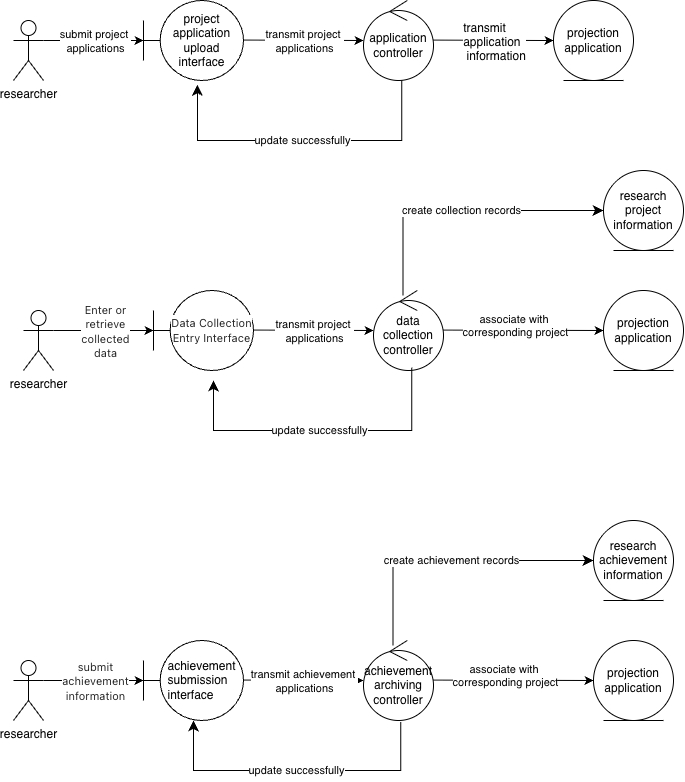

The diagram above was exported from draw.io. Its source (the exported page's mxGraphModel, read from the mxfile embedded in the PNG):
<mxGraphModel dx="1274" dy="800" grid="1" gridSize="10" guides="1" tooltips="1" connect="1" arrows="1" fold="1" page="1" pageScale="1" pageWidth="827" pageHeight="1169" math="0" shadow="0">
  <root>
    <mxCell id="0" />
    <mxCell id="1" parent="0" />
    <mxCell id="2ELOnfxFW9b2Op_kVJEG-43" parent="1" style="shape=umlActor;verticalLabelPosition=bottom;verticalAlign=top;html=1;outlineConnect=0;" value="researcher" vertex="1">
      <mxGeometry height="60" width="30" x="50" y="100" as="geometry" />
    </mxCell>
    <mxCell id="2ELOnfxFW9b2Op_kVJEG-49" edge="1" parent="1" style="endArrow=classic;html=1;rounded=0;" value="">
      <mxGeometry relative="1" as="geometry">
        <mxPoint x="80" y="120" as="sourcePoint" />
        <mxPoint x="180" y="120" as="targetPoint" />
      </mxGeometry>
    </mxCell>
    <mxCell id="2ELOnfxFW9b2Op_kVJEG-50" connectable="0" parent="2ELOnfxFW9b2Op_kVJEG-49" style="edgeLabel;resizable=0;html=1;;align=center;verticalAlign=middle;" value="submit project&amp;nbsp;&lt;div&gt;applications&lt;/div&gt;" vertex="1">
      <mxGeometry relative="1" as="geometry" />
    </mxCell>
    <mxCell id="2ELOnfxFW9b2Op_kVJEG-63" edge="1" parent="1" style="endArrow=classic;html=1;rounded=0;" value="">
      <mxGeometry relative="1" as="geometry">
        <mxPoint x="280" y="119.56999999999994" as="sourcePoint" />
        <mxPoint x="400" y="120" as="targetPoint" />
      </mxGeometry>
    </mxCell>
    <mxCell id="2ELOnfxFW9b2Op_kVJEG-64" connectable="0" parent="2ELOnfxFW9b2Op_kVJEG-63" style="edgeLabel;resizable=0;html=1;;align=center;verticalAlign=middle;" value="transmit project&amp;nbsp;&lt;div&gt;applications&lt;/div&gt;" vertex="1">
      <mxGeometry relative="1" as="geometry" />
    </mxCell>
    <mxCell id="2ELOnfxFW9b2Op_kVJEG-67" parent="1" style="shape=umlBoundary;whiteSpace=wrap;html=1;" value="project application upload interface" vertex="1">
      <mxGeometry height="80" width="100" x="180" y="80" as="geometry" />
    </mxCell>
    <mxCell id="2ELOnfxFW9b2Op_kVJEG-68" parent="1" style="ellipse;shape=umlControl;whiteSpace=wrap;html=1;" value="application controller" vertex="1">
      <mxGeometry height="80" width="70" x="400" y="80" as="geometry" />
    </mxCell>
    <mxCell id="2ELOnfxFW9b2Op_kVJEG-69" parent="1" style="ellipse;shape=umlEntity;whiteSpace=wrap;html=1;" value="projection&lt;div&gt;application&lt;/div&gt;" vertex="1">
      <mxGeometry height="80" width="80" x="590" y="80" as="geometry" />
    </mxCell>
    <mxCell id="2ELOnfxFW9b2Op_kVJEG-72" edge="1" parent="1" style="endArrow=classic;html=1;rounded=0;" value="">
      <mxGeometry relative="1" as="geometry">
        <mxPoint x="470" y="119.60000000000002" as="sourcePoint" />
        <mxPoint x="590" y="120.03000000000009" as="targetPoint" />
      </mxGeometry>
    </mxCell>
    <mxCell id="2ELOnfxFW9b2Op_kVJEG-73" connectable="0" parent="2ELOnfxFW9b2Op_kVJEG-72" style="edgeLabel;resizable=0;html=1;;align=center;verticalAlign=middle;" value="&lt;p class=&quot;p1&quot; style=&quot;margin: 0px; font-variant-numeric: normal; font-variant-east-asian: normal; font-variant-alternates: normal; font-size-adjust: none; font-language-override: normal; font-kerning: auto; font-optical-sizing: auto; font-feature-settings: normal; font-variation-settings: normal; font-variant-position: normal; font-variant-emoji: normal; font-stretch: normal; font-size: 12px; line-height: normal; text-align: start; text-wrap-mode: wrap;&quot;&gt;transmit application&lt;/p&gt;&lt;p class=&quot;p1&quot; style=&quot;margin: 0px; font-variant-numeric: normal; font-variant-east-asian: normal; font-variant-alternates: normal; font-size-adjust: none; font-language-override: normal; font-kerning: auto; font-optical-sizing: auto; font-feature-settings: normal; font-variation-settings: normal; font-variant-position: normal; font-variant-emoji: normal; font-stretch: normal; font-size: 12px; line-height: normal; text-align: start; text-wrap-mode: wrap;&quot;&gt;&amp;nbsp;information&lt;/p&gt;" vertex="1">
      <mxGeometry relative="1" as="geometry" />
    </mxCell>
    <mxCell id="2ELOnfxFW9b2Op_kVJEG-77" edge="1" parent="1" source="2ELOnfxFW9b2Op_kVJEG-68" style="edgeStyle=elbowEdgeStyle;elbow=vertical;endArrow=classic;html=1;curved=0;rounded=0;endSize=8;startSize=8;exitX=0.548;exitY=0.997;exitDx=0;exitDy=0;exitPerimeter=0;entryX=0.539;entryY=1.053;entryDx=0;entryDy=0;entryPerimeter=0;" target="2ELOnfxFW9b2Op_kVJEG-67" value="update successfully">
      <mxGeometry height="50" relative="1" width="50" as="geometry">
        <Array as="points">
          <mxPoint x="440" y="220" />
        </Array>
        <mxPoint x="350" y="170" as="sourcePoint" />
        <mxPoint x="240" y="170" as="targetPoint" />
      </mxGeometry>
    </mxCell>
    <mxCell id="2ELOnfxFW9b2Op_kVJEG-78" parent="1" style="shape=umlActor;verticalLabelPosition=bottom;verticalAlign=top;html=1;outlineConnect=0;" value="researcher" vertex="1">
      <mxGeometry height="60" width="30" x="60" y="390" as="geometry" />
    </mxCell>
    <mxCell id="2ELOnfxFW9b2Op_kVJEG-79" edge="1" parent="1" style="endArrow=classic;html=1;rounded=0;" value="">
      <mxGeometry relative="1" as="geometry">
        <mxPoint x="90" y="410" as="sourcePoint" />
        <mxPoint x="190" y="410" as="targetPoint" />
      </mxGeometry>
    </mxCell>
    <mxCell id="2ELOnfxFW9b2Op_kVJEG-80" connectable="0" parent="2ELOnfxFW9b2Op_kVJEG-79" style="edgeLabel;resizable=0;html=1;;align=center;verticalAlign=middle;" value="&lt;span style=&quot;color: rgba(0, 0, 0, 0.85); font-family: Inter, -apple-system, &amp;quot;system-ui&amp;quot;, &amp;quot;Segoe UI&amp;quot;, &amp;quot;PingFang SC&amp;quot;, &amp;quot;Hiragino Sans GB&amp;quot;, &amp;quot;Microsoft YaHei&amp;quot;, &amp;quot;Helvetica Neue&amp;quot;, Helvetica, Arial, sans-serif; text-align: start; text-wrap-mode: wrap;&quot;&gt;&lt;font&gt;Enter or retrieve collected data&lt;/font&gt;&lt;/span&gt;" vertex="1">
      <mxGeometry relative="1" as="geometry" />
    </mxCell>
    <mxCell id="2ELOnfxFW9b2Op_kVJEG-81" edge="1" parent="1" style="endArrow=classic;html=1;rounded=0;" value="">
      <mxGeometry relative="1" as="geometry">
        <mxPoint x="290" y="409.56999999999994" as="sourcePoint" />
        <mxPoint x="410" y="410" as="targetPoint" />
      </mxGeometry>
    </mxCell>
    <mxCell id="2ELOnfxFW9b2Op_kVJEG-82" connectable="0" parent="2ELOnfxFW9b2Op_kVJEG-81" style="edgeLabel;resizable=0;html=1;;align=center;verticalAlign=middle;" value="transmit project&amp;nbsp;&lt;div&gt;applications&lt;/div&gt;" vertex="1">
      <mxGeometry relative="1" as="geometry" />
    </mxCell>
    <mxCell id="2ELOnfxFW9b2Op_kVJEG-83" parent="1" style="shape=umlBoundary;whiteSpace=wrap;html=1;" value="&lt;span style=&quot;color: rgba(0, 0, 0, 0.85); font-family: Inter, -apple-system, &amp;quot;system-ui&amp;quot;, &amp;quot;Segoe UI&amp;quot;, &amp;quot;PingFang SC&amp;quot;, &amp;quot;Hiragino Sans GB&amp;quot;, &amp;quot;Microsoft YaHei&amp;quot;, &amp;quot;Helvetica Neue&amp;quot;, Helvetica, Arial, sans-serif; text-align: left; background-color: rgb(255, 255, 255);&quot;&gt;&lt;font style=&quot;font-size: 11px;&quot;&gt;Data Collection Entry Interface&lt;/font&gt;&lt;/span&gt;" vertex="1">
      <mxGeometry height="80" width="100" x="190" y="370" as="geometry" />
    </mxCell>
    <mxCell id="2ELOnfxFW9b2Op_kVJEG-84" parent="1" style="ellipse;shape=umlControl;whiteSpace=wrap;html=1;" value="data collection controller" vertex="1">
      <mxGeometry height="80" width="70" x="410" y="370" as="geometry" />
    </mxCell>
    <mxCell id="2ELOnfxFW9b2Op_kVJEG-85" parent="1" style="ellipse;shape=umlEntity;whiteSpace=wrap;html=1;" value="projection&lt;div&gt;application&lt;/div&gt;" vertex="1">
      <mxGeometry height="80" width="80" x="640" y="370" as="geometry" />
    </mxCell>
    <mxCell id="2ELOnfxFW9b2Op_kVJEG-86" edge="1" parent="1" style="endArrow=classic;html=1;rounded=0;entryX=0;entryY=0.5;entryDx=0;entryDy=0;" target="2ELOnfxFW9b2Op_kVJEG-85" value="">
      <mxGeometry relative="1" as="geometry">
        <mxPoint x="480" y="409.6" as="sourcePoint" />
        <mxPoint x="600" y="410.0300000000001" as="targetPoint" />
      </mxGeometry>
    </mxCell>
    <mxCell id="2ELOnfxFW9b2Op_kVJEG-102" connectable="0" parent="2ELOnfxFW9b2Op_kVJEG-86" style="edgeLabel;html=1;align=center;verticalAlign=middle;resizable=0;points=[];" value="associate with&amp;nbsp;&lt;div&gt;corresponding project&lt;div&gt;&lt;br&gt;&lt;/div&gt;&lt;/div&gt;" vertex="1">
      <mxGeometry relative="1" x="-0.1146" y="-1" as="geometry">
        <mxPoint as="offset" />
      </mxGeometry>
    </mxCell>
    <mxCell id="2ELOnfxFW9b2Op_kVJEG-88" edge="1" parent="1" source="2ELOnfxFW9b2Op_kVJEG-84" style="edgeStyle=elbowEdgeStyle;elbow=vertical;endArrow=classic;html=1;curved=0;rounded=0;endSize=8;startSize=8;exitX=0.548;exitY=0.962;exitDx=0;exitDy=0;exitPerimeter=0;" value="update successfully">
      <mxGeometry height="50" relative="1" width="50" as="geometry">
        <Array as="points">
          <mxPoint x="450" y="510" />
        </Array>
        <mxPoint x="360" y="460" as="sourcePoint" />
        <mxPoint x="250" y="460" as="targetPoint" />
      </mxGeometry>
    </mxCell>
    <mxCell id="2ELOnfxFW9b2Op_kVJEG-96" parent="1" style="ellipse;shape=umlEntity;whiteSpace=wrap;html=1;" value="research project&lt;div&gt;information&lt;/div&gt;" vertex="1">
      <mxGeometry height="80" width="80" x="640" y="250" as="geometry" />
    </mxCell>
    <mxCell id="2ELOnfxFW9b2Op_kVJEG-100" edge="1" parent="1" source="2ELOnfxFW9b2Op_kVJEG-84" style="edgeStyle=segmentEdgeStyle;endArrow=classic;html=1;curved=0;rounded=0;endSize=8;startSize=8;entryX=0;entryY=0.5;entryDx=0;entryDy=0;exitX=0.423;exitY=0.062;exitDx=0;exitDy=0;exitPerimeter=0;" target="2ELOnfxFW9b2Op_kVJEG-96" value="create collection records">
      <mxGeometry height="50" relative="1" width="50" as="geometry">
        <Array as="points">
          <mxPoint x="440" y="290" />
        </Array>
        <mxPoint x="440" y="370" as="sourcePoint" />
        <mxPoint x="490" y="370" as="targetPoint" />
      </mxGeometry>
    </mxCell>
    <mxCell id="2ELOnfxFW9b2Op_kVJEG-104" parent="1" style="shape=umlActor;verticalLabelPosition=bottom;verticalAlign=top;html=1;outlineConnect=0;" value="researcher" vertex="1">
      <mxGeometry height="60" width="30" x="50" y="740" as="geometry" />
    </mxCell>
    <mxCell id="2ELOnfxFW9b2Op_kVJEG-105" edge="1" parent="1" style="endArrow=classic;html=1;rounded=0;" value="">
      <mxGeometry relative="1" as="geometry">
        <mxPoint x="80" y="760" as="sourcePoint" />
        <mxPoint x="180" y="760" as="targetPoint" />
      </mxGeometry>
    </mxCell>
    <mxCell id="2ELOnfxFW9b2Op_kVJEG-106" connectable="0" parent="2ELOnfxFW9b2Op_kVJEG-105" style="edgeLabel;resizable=0;html=1;;align=center;verticalAlign=middle;" value="&lt;span style=&quot;color: rgba(0, 0, 0, 0.85); font-family: Inter, -apple-system, &amp;quot;system-ui&amp;quot;, &amp;quot;Segoe UI&amp;quot;, &amp;quot;PingFang SC&amp;quot;, &amp;quot;Hiragino Sans GB&amp;quot;, &amp;quot;Microsoft YaHei&amp;quot;, &amp;quot;Helvetica Neue&amp;quot;, Helvetica, Arial, sans-serif; text-align: start; text-wrap-mode: wrap;&quot;&gt;&lt;font&gt;submit&lt;/font&gt;&lt;/span&gt;&lt;div&gt;&lt;span style=&quot;color: rgba(0, 0, 0, 0.85); font-family: Inter, -apple-system, &amp;quot;system-ui&amp;quot;, &amp;quot;Segoe UI&amp;quot;, &amp;quot;PingFang SC&amp;quot;, &amp;quot;Hiragino Sans GB&amp;quot;, &amp;quot;Microsoft YaHei&amp;quot;, &amp;quot;Helvetica Neue&amp;quot;, Helvetica, Arial, sans-serif; text-align: start; text-wrap-mode: wrap;&quot;&gt;&lt;font&gt;achievement&lt;/font&gt;&lt;/span&gt;&lt;/div&gt;&lt;div&gt;&lt;span style=&quot;color: rgba(0, 0, 0, 0.85); font-family: Inter, -apple-system, &amp;quot;system-ui&amp;quot;, &amp;quot;Segoe UI&amp;quot;, &amp;quot;PingFang SC&amp;quot;, &amp;quot;Hiragino Sans GB&amp;quot;, &amp;quot;Microsoft YaHei&amp;quot;, &amp;quot;Helvetica Neue&amp;quot;, Helvetica, Arial, sans-serif; text-align: start; text-wrap-mode: wrap;&quot;&gt;&lt;font&gt;information&lt;/font&gt;&lt;/span&gt;&lt;/div&gt;" vertex="1">
      <mxGeometry relative="1" as="geometry" />
    </mxCell>
    <mxCell id="2ELOnfxFW9b2Op_kVJEG-107" edge="1" parent="1" style="endArrow=classic;html=1;rounded=0;" value="">
      <mxGeometry relative="1" as="geometry">
        <mxPoint x="280" y="759.5699999999999" as="sourcePoint" />
        <mxPoint x="400" y="760" as="targetPoint" />
      </mxGeometry>
    </mxCell>
    <mxCell id="2ELOnfxFW9b2Op_kVJEG-108" connectable="0" parent="2ELOnfxFW9b2Op_kVJEG-107" style="edgeLabel;resizable=0;html=1;;align=center;verticalAlign=middle;" value="transmit achievement&amp;nbsp;&lt;div&gt;applications&lt;/div&gt;" vertex="1">
      <mxGeometry relative="1" as="geometry" />
    </mxCell>
    <mxCell id="2ELOnfxFW9b2Op_kVJEG-109" parent="1" style="shape=umlBoundary;whiteSpace=wrap;html=1;" value="&lt;div style=&quot;text-align: left;&quot;&gt;achievement&lt;/div&gt;&lt;div style=&quot;text-align: left;&quot;&gt;submission&lt;/div&gt;&lt;div style=&quot;text-align: left;&quot;&gt;interface&lt;/div&gt;" vertex="1">
      <mxGeometry height="80" width="100" x="180" y="720" as="geometry" />
    </mxCell>
    <mxCell id="2ELOnfxFW9b2Op_kVJEG-110" parent="1" style="ellipse;shape=umlControl;whiteSpace=wrap;html=1;" value="achievement&lt;div&gt;archiving&lt;/div&gt;&lt;div&gt;controller&lt;/div&gt;" vertex="1">
      <mxGeometry height="80" width="70" x="400" y="720" as="geometry" />
    </mxCell>
    <mxCell id="2ELOnfxFW9b2Op_kVJEG-111" parent="1" style="ellipse;shape=umlEntity;whiteSpace=wrap;html=1;" value="projection&lt;div&gt;application&lt;/div&gt;" vertex="1">
      <mxGeometry height="80" width="80" x="630" y="720" as="geometry" />
    </mxCell>
    <mxCell id="2ELOnfxFW9b2Op_kVJEG-112" edge="1" parent="1" style="endArrow=classic;html=1;rounded=0;entryX=0;entryY=0.5;entryDx=0;entryDy=0;" target="2ELOnfxFW9b2Op_kVJEG-111" value="">
      <mxGeometry relative="1" as="geometry">
        <mxPoint x="470" y="759.5999999999999" as="sourcePoint" />
        <mxPoint x="590" y="760.0300000000002" as="targetPoint" />
      </mxGeometry>
    </mxCell>
    <mxCell id="2ELOnfxFW9b2Op_kVJEG-113" connectable="0" parent="2ELOnfxFW9b2Op_kVJEG-112" style="edgeLabel;html=1;align=center;verticalAlign=middle;resizable=0;points=[];" value="associate with&amp;nbsp;&lt;div&gt;corresponding project&lt;div&gt;&lt;br&gt;&lt;/div&gt;&lt;/div&gt;" vertex="1">
      <mxGeometry relative="1" x="-0.1146" y="-1" as="geometry">
        <mxPoint as="offset" />
      </mxGeometry>
    </mxCell>
    <mxCell id="2ELOnfxFW9b2Op_kVJEG-114" edge="1" parent="1" source="2ELOnfxFW9b2Op_kVJEG-110" style="edgeStyle=elbowEdgeStyle;elbow=vertical;endArrow=classic;html=1;curved=0;rounded=0;endSize=8;startSize=8;exitX=0.532;exitY=1.018;exitDx=0;exitDy=0;exitPerimeter=0;" value="update successfully">
      <mxGeometry height="50" relative="1" width="50" as="geometry">
        <Array as="points">
          <mxPoint x="430" y="850" />
        </Array>
        <mxPoint x="660" y="790" as="sourcePoint" />
        <mxPoint x="230" y="800" as="targetPoint" />
      </mxGeometry>
    </mxCell>
    <mxCell id="2ELOnfxFW9b2Op_kVJEG-115" parent="1" style="ellipse;shape=umlEntity;whiteSpace=wrap;html=1;" value="research achievement&lt;div&gt;information&lt;/div&gt;" vertex="1">
      <mxGeometry height="80" width="80" x="630" y="600" as="geometry" />
    </mxCell>
    <mxCell id="2ELOnfxFW9b2Op_kVJEG-116" edge="1" parent="1" source="2ELOnfxFW9b2Op_kVJEG-110" style="edgeStyle=segmentEdgeStyle;endArrow=classic;html=1;curved=0;rounded=0;endSize=8;startSize=8;entryX=0;entryY=0.5;entryDx=0;entryDy=0;exitX=0.423;exitY=0.062;exitDx=0;exitDy=0;exitPerimeter=0;" target="2ELOnfxFW9b2Op_kVJEG-115" value="create achievement records">
      <mxGeometry height="50" relative="1" width="50" x="-0.0006" as="geometry">
        <mxPoint as="offset" />
        <Array as="points">
          <mxPoint x="430" y="640" />
        </Array>
        <mxPoint x="430" y="720" as="sourcePoint" />
        <mxPoint x="480" y="720" as="targetPoint" />
      </mxGeometry>
    </mxCell>
  </root>
</mxGraphModel>